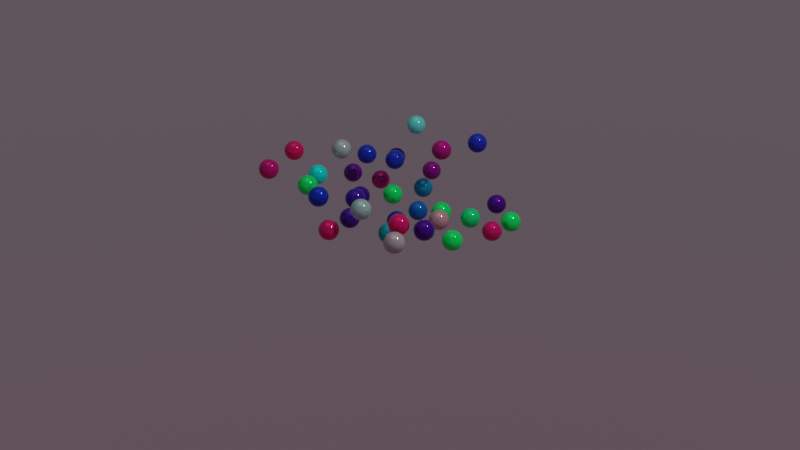 # Source: Chapter9Final.blend  (saved by Blender 3.2.14; exported with 4.5.12 LTS)
import bpy
from mathutils import Matrix  # noqa: F401  (used for matrix-valued properties, if any)

bpy.ops.wm.read_factory_settings(use_empty=True)
scene = bpy.context.scene
scene.name = 'Scene'

# ---- collections
col_collection = bpy.data.collections.new('Collection'); scene.collection.children.link(col_collection)

# ---- materials (node trees are filled in below, after node groups)
mat_multicolor = bpy.data.materials.new('MultiColor')
mat_multicolor.alpha_threshold = 0.0
mat_multicolor.use_transparent_shadow = False
mat_multicolor.line_color = (0.0, 0.0, 0.0, 1.0)

# ---- node groups
ng_chapter9 = bpy.data.node_groups.new('Chapter9', 'GeometryNodeTree')
_s = ng_chapter9.interface.new_socket(name='Geometry', in_out='OUTPUT', socket_type='NodeSocketGeometry')
_s = ng_chapter9.interface.new_socket(name='Geometry', in_out='INPUT', socket_type='NodeSocketGeometry')
_s = ng_chapter9.interface.new_socket(name='Density Max', in_out='INPUT', socket_type='NodeSocketFloat')
_s.default_value = 50.0
_s.min_value = 0.0
_s = ng_chapter9.interface.new_socket(name='Seed', in_out='INPUT', socket_type='NodeSocketInt')
_s = ng_chapter9.interface.new_socket(name='Height', in_out='INPUT', socket_type='NodeSocketFloat')
_s.default_value = 0.5
_s.min_value = -1e+04
_s.max_value = 1e+04
ng_chapter9.is_modifier = True
_N = ng_chapter9.nodes; _L = ng_chapter9.links
n0 = _N.new('GeometryNodeStoreNamedAttribute'); n0.name = 'Store Named Attribute'; n0.location = (400, 197)
n0.data_type = 'FLOAT_VECTOR'
n0.domain = 'CORNER'
n0.inputs[2].default_value = 'uv_map'
n1 = _N.new('NodeGroupInput'); n1.name = 'Group Input'; n1.location = (127, 359)
n1.label = 'Group Input(1)'
n2 = _N.new('GeometryNodeDistributePointsOnFaces'); n2.name = 'Distribute Points on Faces'; n2.location = (325, 461)
n2.label = 'Distribute Points on Faces(3)'
n2.width = 193
n2.distribute_method = 'POISSON'
n2.use_legacy_normal = True
n2.inputs[2].default_value = 0.25
n2.inputs[4].default_value = 30.0
n3 = _N.new('GeometryNodeInstanceOnPoints'); n3.name = 'Instance on Points'; n3.location = (547, 463)
n3.label = 'Instance on Points(4)'
n4 = _N.new('GeometryNodeMeshUVSphere'); n4.name = 'UV Sphere'; n4.location = (375, 197)
n4.label = 'UV Sphere(5)'
n4.inputs[2].default_value = 0.1
n5 = _N.new('NodeReroute'); n5.name = 'Reroute.001'; n5.location = (531, 163)
n5.width = 16
n5.socket_idname = 'NodeSocketGeometry'
n6 = _N.new('NodeReroute'); n6.name = 'Reroute'; n6.location = (530, 359)
n6.width = 16
n6.socket_idname = 'NodeSocketGeometry'
n7 = _N.new('GeometryNodeInputSceneTime'); n7.name = 'Scene Time'; n7.location = (45, 10)
n7.label = 'Scene Time(6)'
n8 = _N.new('FunctionNodeRandomValue'); n8.name = 'Random Value'; n8.location = (44, -70)
n8.label = 'Random Value(7)'
n9 = _N.new('ShaderNodeMath'); n9.name = 'Math'; n9.location = (229, 58)
n9.label = 'Math(8)'
n10 = _N.new('ShaderNodeMath'); n10.name = 'Math.002'; n10.location = (405, 62)
n10.label = 'Math(9)'
n10.width = 141
n10.operation = 'PINGPONG'
n11 = _N.new('NodeGroupInput'); n11.name = 'Group Input.001'; n11.location = (221, -106)
n11.label = 'Group Input(10)'
n12 = _N.new('ShaderNodeCombineXYZ'); n12.name = 'Combine XYZ'; n12.location = (591, 58)
n12.label = 'Combine XYZ(11)'
n13 = _N.new('GeometryNodeSetPosition'); n13.name = 'Set Position'; n13.location = (768, 103)
n13.label = 'Set Position(12)'
n14 = _N.new('NodeReroute'); n14.name = 'Reroute.002'; n14.location = (749, 44)
n14.width = 16
n14.socket_idname = 'NodeSocketGeometry'
n15 = _N.new('NodeReroute'); n15.name = 'Reroute.003'; n15.location = (744, 430)
n15.width = 16
n15.socket_idname = 'NodeSocketGeometry'
n16 = _N.new('GeometryNodeSetMaterial'); n16.name = 'Set Material'; n16.location = (929, 105)
n16.label = 'Set Material(13)'
n16.inputs[2].default_value = mat_multicolor
n17 = _N.new('GeometryNodeSetShadeSmooth'); n17.name = 'Set Shade Smooth'; n17.location = (1100, 109)
n17.label = 'Set Shade Smooth(14)'
n18 = _N.new('NodeGroupOutput'); n18.name = 'Group Output'; n18.location = (1273, 112)
n18.label = 'Group Output(2)'
_L.new(n1.outputs[0], n2.inputs[0])
_L.new(n1.outputs[1], n2.inputs[3])
_L.new(n1.outputs[2], n2.inputs[6])
_L.new(n2.outputs[0], n3.inputs[0])
_L.new(n6.outputs[0], n3.inputs[2])
_L.new(n5.outputs[0], n6.inputs[0])
_L.new(n0.outputs[0], n5.inputs[0])
_L.new(n7.outputs[0], n9.inputs[0])
_L.new(n8.outputs[1], n9.inputs[1])
_L.new(n9.outputs[0], n10.inputs[0])
_L.new(n11.outputs[3], n10.inputs[1])
_L.new(n10.outputs[0], n12.inputs[2])
_L.new(n14.outputs[0], n13.inputs[0])
_L.new(n15.outputs[0], n14.inputs[0])
_L.new(n3.outputs[0], n15.inputs[0])
_L.new(n12.outputs[0], n13.inputs[3])
_L.new(n16.outputs[0], n17.inputs[0])
_L.new(n17.outputs[0], n18.inputs[0])
_L.new(n13.outputs[0], n16.inputs[0])
_L.new(n4.outputs[0], n0.inputs[0])
_L.new(n4.outputs[1], n0.inputs[3])
n18.is_active_output = True

# ---- material node trees
mat_multicolor.use_nodes = True; mat_multicolor.node_tree.nodes.clear()
_N = mat_multicolor.node_tree.nodes; _L = mat_multicolor.node_tree.links
n0 = _N.new('ShaderNodeBsdfPrincipled'); n0.name = 'Principled BSDF'; n0.location = (66, 300)
n0.distribution = 'GGX'
n0.subsurface_method = 'RANDOM_WALK_SKIN'
n0.inputs[1].default_value = 0.5227
n0.inputs[2].default_value = 0.08182
n0.inputs[3].default_value = 1.45
n0.inputs[13].default_value = 0.5591
n0.inputs[27].default_value = (0.0, 0.0, 0.0, 1.0)
n0.inputs[28].default_value = 1.0
n1 = _N.new('ShaderNodeOutputMaterial'); n1.name = 'Material Output'; n1.location = (319, 303)
n2 = _N.new('ShaderNodeValToRGB'); n2.name = 'ColorRamp'; n2.location = (-203, 222)
n2.color_ramp.interpolation = 'EASE'
while len(n2.color_ramp.elements) > 1: n2.color_ramp.elements.remove(n2.color_ramp.elements[-1])
n2.color_ramp.elements[0].position = 0.08182; n2.color_ramp.elements[0].color = (0.0, 1.0, 0.8559, 1.0)
_e = n2.color_ramp.elements.new(0.25); _e.color = (0.82, 0.005917, 0.1311, 1.0)
_e = n2.color_ramp.elements.new(0.5); _e.color = (0.06389, 0.000625, 0.25, 1.0)
_e = n2.color_ramp.elements.new(0.75); _e.color = (0.002642, 0.03864, 0.5, 1.0)
_e = n2.color_ramp.elements.new(0.9273); _e.color = (0.004946, 1.0, 0.1387, 1.0)
n3 = _N.new('ShaderNodeObjectInfo'); n3.name = 'Object Info'; n3.location = (-387, 150)
_L.new(n0.outputs[0], n1.inputs[0])
_L.new(n2.outputs[0], n0.inputs[0])
_L.new(n3.outputs[5], n2.inputs[0])
n1.is_active_output = True

# ---- world
world_world = bpy.data.worlds.new('World'); scene.world = world_world
world_world.use_nodes = True; world_world.node_tree.nodes.clear()
_N = world_world.node_tree.nodes; _L = world_world.node_tree.links
n0 = _N.new('ShaderNodeOutputWorld'); n0.name = 'World Output'; n0.location = (300, 300)
n1 = _N.new('ShaderNodeBackground'); n1.name = 'Background'; n1.location = (10, 300)
n2 = _N.new('ShaderNodeTexSky'); n2.name = 'Sky Texture'; n2.location = (-233, 298)
n2.sky_type = 'HOSEK_WILKIE'
n2.turbidity = 8.2
n2.ground_albedo = 0.1077
_L.new(n1.outputs[0], n0.inputs[0])
_L.new(n2.outputs[0], n1.inputs[0])
n0.is_active_output = True
world_world.color = (0.05088, 0.05088, 0.05088)
world_world.use_sun_shadow = False
world_world.sun_shadow_jitter_overblur = 0.0

# ---- cameras
cam_camera = bpy.data.cameras.new('Camera')
cam_camera.clip_end = 100.0
cam_camera.ortho_scale = 7.314

# ---- lights
light_light = bpy.data.lights.new('Light', 'POINT')
light_light.transmission_factor = 0.0
light_light.energy = 1000.0
light_light.shadow_soft_size = 0.1
light_light.shadow_maximum_resolution = 0.006
light_light.use_absolute_resolution = True

# ---- meshes
me_plane = bpy.data.meshes.new('Plane')
me_plane.from_pydata([(-1.0, -1.0, 0.0), (1.0, -1.0, 0.0), (-1.0, 1.0, 0.0), (1.0, 1.0, 0.0)], [], [(0, 1, 3, 2)])
_uv = me_plane.uv_layers.new(name='UVMap')
_uv.uv.foreach_set('vector', [0.0, 0.0, 1.0, 0.0, 1.0, 1.0, 0.0, 1.0])
me_plane.use_remesh_fix_poles = True
me_plane.use_remesh_preserve_attributes = False
me_plane.update()

# ---- objects
ob_light = bpy.data.objects.new('Light', light_light)
ob_camera = bpy.data.objects.new('Camera', cam_camera)
ob_chapter9 = bpy.data.objects.new('Chapter9', me_plane)

# ---- transforms, parenting, visibility, modifiers, constraints
ob_light.location = (4.076, 1.005, 5.904)
ob_light.rotation_euler = (0.6503, 0.05522, 1.866)
ob_light.lock_rotations_4d = False
ob_light.empty_display_type = 'ARROWS'
ob_light.color = (0.0, 0.0, 0.0, 0.0)
ob_light.lineart.crease_threshold = 0.0
ob_camera.location = (7.359, -6.926, 4.958)
ob_camera.rotation_euler = (1.109, 0.0, 0.8149)
ob_camera.lock_rotations_4d = False
ob_camera.empty_display_type = 'ARROWS'
ob_camera.color = (0.0, 0.0, 0.0, 0.0)
ob_camera.display_type = 'WIRE'
ob_camera.lineart.crease_threshold = 0.0
ob_chapter9.location = (0.0, 0.0, 0.0)
_m = ob_chapter9.modifiers.new('GeometryNodes', 'NODES')
_m.node_group = ng_chapter9
_gi = [s.identifier for s in ng_chapter9.interface.items_tree if s.item_type == 'SOCKET' and s.in_out == 'INPUT']
_m[_gi[2]] = 2  # Seed
_m[_gi[3]] = 1.0  # Height

# ---- collection membership
col_collection.objects.link(ob_light)
col_collection.objects.link(ob_camera)
col_collection.objects.link(ob_chapter9)

# ---- scene / render settings (as saved in the file)
scene.camera = ob_camera
scene.frame_start = 1; scene.frame_end = 250; scene.frame_set(80)
scene.render.engine = 'BLENDER_EEVEE_NEXT'
scene.cycles.sampling_pattern = 'TABULATED_SOBOL'
scene.cycles.use_light_tree = False
scene.eevee.use_gtao = True
scene.eevee.use_raytracing = True
scene.view_settings.view_transform = 'Filmic'
bpy.context.view_layer.update()
